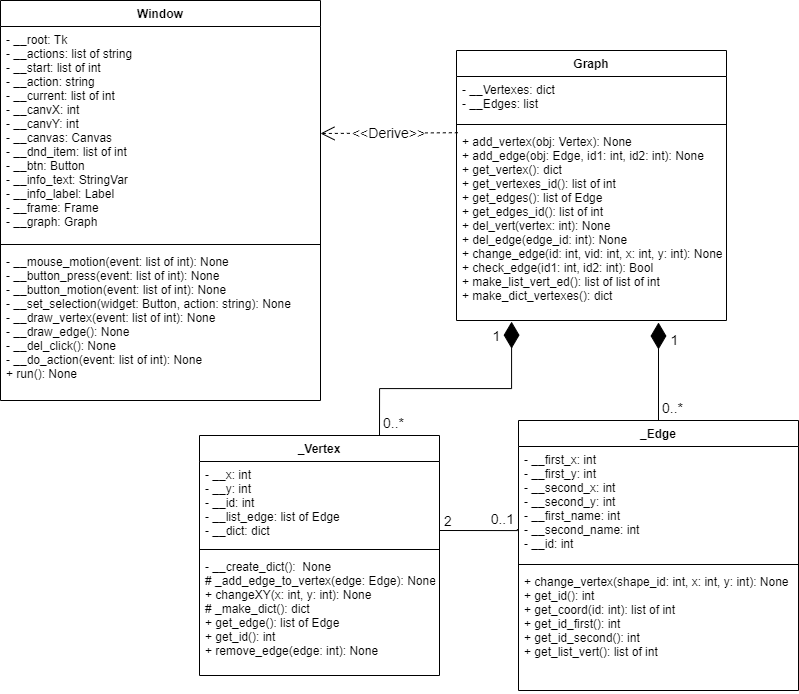

The diagram above was exported from draw.io. Its source (the exported page's mxGraphModel, read from the mxfile embedded in the PNG):
<mxGraphModel dx="1505" dy="943" grid="1" gridSize="11" guides="1" tooltips="1" connect="1" arrows="1" fold="1" page="1" pageScale="1" pageWidth="827" pageHeight="1169" math="0" shadow="0">
  <root>
    <mxCell id="WIyWlLk6GJQsqaUBKTNV-0" />
    <mxCell id="WIyWlLk6GJQsqaUBKTNV-1" parent="WIyWlLk6GJQsqaUBKTNV-0" />
    <mxCell id="rlkUGIvf_0-BfoaOPCDw-0" value="_Vertex" style="swimlane;fontStyle=1;align=center;verticalAlign=top;childLayout=stackLayout;horizontal=1;startSize=26;horizontalStack=0;resizeParent=1;resizeParentMax=0;resizeLast=0;collapsible=1;marginBottom=0;" vertex="1" parent="WIyWlLk6GJQsqaUBKTNV-1">
      <mxGeometry x="216" y="465" width="240" height="240" as="geometry" />
    </mxCell>
    <mxCell id="rlkUGIvf_0-BfoaOPCDw-1" value="- __x: int&#10;- __y: int&#10;- __id: int&#10;- __list_edge: list of Edge&#10;- __dict: dict" style="text;strokeColor=none;fillColor=none;align=left;verticalAlign=top;spacingLeft=4;spacingRight=4;overflow=hidden;rotatable=0;points=[[0,0.5],[1,0.5]];portConstraint=eastwest;" vertex="1" parent="rlkUGIvf_0-BfoaOPCDw-0">
      <mxGeometry y="26" width="240" height="84" as="geometry" />
    </mxCell>
    <mxCell id="rlkUGIvf_0-BfoaOPCDw-2" value="" style="line;strokeWidth=1;fillColor=none;align=left;verticalAlign=middle;spacingTop=-1;spacingLeft=3;spacingRight=3;rotatable=0;labelPosition=right;points=[];portConstraint=eastwest;" vertex="1" parent="rlkUGIvf_0-BfoaOPCDw-0">
      <mxGeometry y="110" width="240" height="8" as="geometry" />
    </mxCell>
    <mxCell id="rlkUGIvf_0-BfoaOPCDw-3" value="- __create_dict():  None&#10;# _add_edge_to_vertex(edge: Edge): None&#10;+ changeXY(x: int, y: int): None&#10;# _make_dict(): dict&#10;+ get_edge(): list of Edge&#10;+ get_id(): int&#10;+ remove_edge(edge: int): None" style="text;strokeColor=none;fillColor=none;align=left;verticalAlign=top;spacingLeft=4;spacingRight=4;overflow=hidden;rotatable=0;points=[[0,0.5],[1,0.5]];portConstraint=eastwest;" vertex="1" parent="rlkUGIvf_0-BfoaOPCDw-0">
      <mxGeometry y="118" width="240" height="122" as="geometry" />
    </mxCell>
    <mxCell id="rlkUGIvf_0-BfoaOPCDw-4" value="_Edge" style="swimlane;fontStyle=1;align=center;verticalAlign=top;childLayout=stackLayout;horizontal=1;startSize=26;horizontalStack=0;resizeParent=1;resizeParentMax=0;resizeLast=0;collapsible=1;marginBottom=0;" vertex="1" parent="WIyWlLk6GJQsqaUBKTNV-1">
      <mxGeometry x="535" y="450" width="280" height="270" as="geometry" />
    </mxCell>
    <mxCell id="rlkUGIvf_0-BfoaOPCDw-5" value="- __first_x: int&#10;- __first_y: int&#10;- __second_x: int&#10;- __second_y: int&#10;- __first_name: int&#10;- __second_name: int&#10;- __id: int" style="text;strokeColor=none;fillColor=none;align=left;verticalAlign=top;spacingLeft=4;spacingRight=4;overflow=hidden;rotatable=0;points=[[0,0.5],[1,0.5]];portConstraint=eastwest;" vertex="1" parent="rlkUGIvf_0-BfoaOPCDw-4">
      <mxGeometry y="26" width="280" height="114" as="geometry" />
    </mxCell>
    <mxCell id="rlkUGIvf_0-BfoaOPCDw-6" value="" style="line;strokeWidth=1;fillColor=none;align=left;verticalAlign=middle;spacingTop=-1;spacingLeft=3;spacingRight=3;rotatable=0;labelPosition=right;points=[];portConstraint=eastwest;" vertex="1" parent="rlkUGIvf_0-BfoaOPCDw-4">
      <mxGeometry y="140" width="280" height="8" as="geometry" />
    </mxCell>
    <mxCell id="rlkUGIvf_0-BfoaOPCDw-7" value="+ change_vertex(shape_id: int, x: int, y: int): None&#10;+ get_id(): int&#10;+ get_coord(id: int): list of int&#10;+ get_id_first(): int&#10;+ get_id_second(): int&#10;+ get_list_vert(): list of int" style="text;strokeColor=none;fillColor=none;align=left;verticalAlign=top;spacingLeft=4;spacingRight=4;overflow=hidden;rotatable=0;points=[[0,0.5],[1,0.5]];portConstraint=eastwest;" vertex="1" parent="rlkUGIvf_0-BfoaOPCDw-4">
      <mxGeometry y="148" width="280" height="122" as="geometry" />
    </mxCell>
    <mxCell id="rlkUGIvf_0-BfoaOPCDw-8" value="Graph" style="swimlane;fontStyle=1;align=center;verticalAlign=top;childLayout=stackLayout;horizontal=1;startSize=26;horizontalStack=0;resizeParent=1;resizeParentMax=0;resizeLast=0;collapsible=1;marginBottom=0;" vertex="1" parent="WIyWlLk6GJQsqaUBKTNV-1">
      <mxGeometry x="473" y="80" width="270" height="270" as="geometry">
        <mxRectangle x="300" y="80" width="66" height="26" as="alternateBounds" />
      </mxGeometry>
    </mxCell>
    <mxCell id="rlkUGIvf_0-BfoaOPCDw-9" value="- __Vertexes: dict&#10;- __Edges: list" style="text;strokeColor=none;fillColor=none;align=left;verticalAlign=top;spacingLeft=4;spacingRight=4;overflow=hidden;rotatable=0;points=[[0,0.5],[1,0.5]];portConstraint=eastwest;" vertex="1" parent="rlkUGIvf_0-BfoaOPCDw-8">
      <mxGeometry y="26" width="270" height="44" as="geometry" />
    </mxCell>
    <mxCell id="rlkUGIvf_0-BfoaOPCDw-10" value="" style="line;strokeWidth=1;fillColor=none;align=left;verticalAlign=middle;spacingTop=-1;spacingLeft=3;spacingRight=3;rotatable=0;labelPosition=right;points=[];portConstraint=eastwest;" vertex="1" parent="rlkUGIvf_0-BfoaOPCDw-8">
      <mxGeometry y="70" width="270" height="8" as="geometry" />
    </mxCell>
    <mxCell id="rlkUGIvf_0-BfoaOPCDw-11" value="+ add_vertex(obj: Vertex): None&#10;+ add_edge(obj: Edge, id1: int, id2: int): None&#10;+ get_vertex(): dict&#10;+ get_vertexes_id(): list of int&#10;+ get_edges(): list of Edge&#10;+ get_edges_id(): list of int&#10;+ del_vert(vertex: int): None&#10;+ del_edge(edge_id: int): None&#10;+ change_edge(id: int, vid: int, x: int, y: int): None&#10;+ check_edge(id1: int, id2: int): Bool&#10;+ make_list_vert_ed(): list of list of int&#10;+ make_dict_vertexes(): dict" style="text;strokeColor=none;fillColor=none;align=left;verticalAlign=top;spacingLeft=4;spacingRight=4;overflow=hidden;rotatable=0;points=[[0,0.5],[1,0.5]];portConstraint=eastwest;" vertex="1" parent="rlkUGIvf_0-BfoaOPCDw-8">
      <mxGeometry y="78" width="270" height="192" as="geometry" />
    </mxCell>
    <mxCell id="rlkUGIvf_0-BfoaOPCDw-14" value="Window" style="swimlane;fontStyle=1;align=center;verticalAlign=top;childLayout=stackLayout;horizontal=1;startSize=26;horizontalStack=0;resizeParent=1;resizeParentMax=0;resizeLast=0;collapsible=1;marginBottom=0;" vertex="1" parent="WIyWlLk6GJQsqaUBKTNV-1">
      <mxGeometry x="17" y="30" width="320" height="400" as="geometry" />
    </mxCell>
    <mxCell id="rlkUGIvf_0-BfoaOPCDw-15" value="- __root: Tk&#10;- __actions: list of string&#10;- __start: list of int&#10;- __action: string&#10;- __current: list of int&#10;- __canvX: int&#10;- __canvY: int&#10;- __canvas: Canvas&#10;- __dnd_item: list of int&#10;- __btn: Button&#10;- __info_text: StringVar&#10;- __info_label: Label&#10;- __frame: Frame&#10;- __graph: Graph&#10;" style="text;strokeColor=none;fillColor=none;align=left;verticalAlign=top;spacingLeft=4;spacingRight=4;overflow=hidden;rotatable=0;points=[[0,0.5],[1,0.5]];portConstraint=eastwest;" vertex="1" parent="rlkUGIvf_0-BfoaOPCDw-14">
      <mxGeometry y="26" width="320" height="214" as="geometry" />
    </mxCell>
    <mxCell id="rlkUGIvf_0-BfoaOPCDw-16" value="" style="line;strokeWidth=1;fillColor=none;align=left;verticalAlign=middle;spacingTop=-1;spacingLeft=3;spacingRight=3;rotatable=0;labelPosition=right;points=[];portConstraint=eastwest;" vertex="1" parent="rlkUGIvf_0-BfoaOPCDw-14">
      <mxGeometry y="240" width="320" height="8" as="geometry" />
    </mxCell>
    <mxCell id="rlkUGIvf_0-BfoaOPCDw-17" value="- __mouse_motion(event: list of int): None&#10;- __button_press(event: list of int): None&#10;- __button_motion(event: list of int): None&#10;- __set_selection(widget: Button, action: string): None&#10;- __draw_vertex(event: list of int): None&#10;- __draw_edge(): None&#10;- __del_click(): None&#10;- __do_action(event: list of int): None&#10;+ run(): None" style="text;strokeColor=none;fillColor=none;align=left;verticalAlign=top;spacingLeft=4;spacingRight=4;overflow=hidden;rotatable=0;points=[[0,0.5],[1,0.5]];portConstraint=eastwest;" vertex="1" parent="rlkUGIvf_0-BfoaOPCDw-14">
      <mxGeometry y="248" width="320" height="152" as="geometry" />
    </mxCell>
    <mxCell id="rlkUGIvf_0-BfoaOPCDw-19" value="" style="endArrow=diamondThin;endFill=1;endSize=24;html=1;rounded=0;exitX=0.5;exitY=0;exitDx=0;exitDy=0;" edge="1" parent="WIyWlLk6GJQsqaUBKTNV-1" source="rlkUGIvf_0-BfoaOPCDw-4">
      <mxGeometry width="160" relative="1" as="geometry">
        <mxPoint x="696" y="280" as="sourcePoint" />
        <mxPoint x="675" y="352" as="targetPoint" />
      </mxGeometry>
    </mxCell>
    <mxCell id="rlkUGIvf_0-BfoaOPCDw-27" value="1" style="edgeLabel;html=1;align=center;verticalAlign=middle;resizable=0;points=[];fontSize=14;" vertex="1" connectable="0" parent="rlkUGIvf_0-BfoaOPCDw-19">
      <mxGeometry x="0.8473" y="-3" relative="1" as="geometry">
        <mxPoint x="12" y="10" as="offset" />
      </mxGeometry>
    </mxCell>
    <mxCell id="rlkUGIvf_0-BfoaOPCDw-29" value="0..*" style="edgeLabel;html=1;align=center;verticalAlign=middle;resizable=0;points=[];fontSize=14;" vertex="1" connectable="0" parent="rlkUGIvf_0-BfoaOPCDw-19">
      <mxGeometry x="-0.6677" relative="1" as="geometry">
        <mxPoint x="13" y="4" as="offset" />
      </mxGeometry>
    </mxCell>
    <mxCell id="rlkUGIvf_0-BfoaOPCDw-22" value="" style="endArrow=none;html=1;edgeStyle=orthogonalEdgeStyle;rounded=0;entryX=-0.004;entryY=0.724;entryDx=0;entryDy=0;entryPerimeter=0;" edge="1" parent="WIyWlLk6GJQsqaUBKTNV-1" target="rlkUGIvf_0-BfoaOPCDw-5">
      <mxGeometry relative="1" as="geometry">
        <mxPoint x="456" y="560" as="sourcePoint" />
        <mxPoint x="528" y="560" as="targetPoint" />
        <Array as="points">
          <mxPoint x="534" y="560" />
        </Array>
      </mxGeometry>
    </mxCell>
    <mxCell id="rlkUGIvf_0-BfoaOPCDw-23" value="2" style="edgeLabel;resizable=0;html=1;align=left;verticalAlign=bottom;fontSize=14;" connectable="0" vertex="1" parent="rlkUGIvf_0-BfoaOPCDw-22">
      <mxGeometry x="-1" relative="1" as="geometry">
        <mxPoint x="3" as="offset" />
      </mxGeometry>
    </mxCell>
    <mxCell id="rlkUGIvf_0-BfoaOPCDw-24" value="0..1" style="edgeLabel;resizable=0;html=1;align=right;verticalAlign=bottom;fontSize=14;" connectable="0" vertex="1" parent="rlkUGIvf_0-BfoaOPCDw-22">
      <mxGeometry x="1" relative="1" as="geometry">
        <mxPoint x="-3" as="offset" />
      </mxGeometry>
    </mxCell>
    <mxCell id="rlkUGIvf_0-BfoaOPCDw-25" value="" style="endArrow=diamondThin;endFill=1;endSize=24;html=1;rounded=0;entryX=0.204;entryY=1.006;entryDx=0;entryDy=0;entryPerimeter=0;edgeStyle=orthogonalEdgeStyle;exitX=0.75;exitY=0;exitDx=0;exitDy=0;" edge="1" parent="WIyWlLk6GJQsqaUBKTNV-1" source="rlkUGIvf_0-BfoaOPCDw-0" target="rlkUGIvf_0-BfoaOPCDw-11">
      <mxGeometry width="160" relative="1" as="geometry">
        <mxPoint x="656" y="510" as="sourcePoint" />
        <mxPoint x="816" y="510" as="targetPoint" />
        <Array as="points">
          <mxPoint x="396" y="418" />
          <mxPoint x="528" y="418" />
        </Array>
      </mxGeometry>
    </mxCell>
    <mxCell id="rlkUGIvf_0-BfoaOPCDw-26" value="1" style="edgeLabel;html=1;align=center;verticalAlign=middle;resizable=0;points=[];fontSize=14;" vertex="1" connectable="0" parent="rlkUGIvf_0-BfoaOPCDw-25">
      <mxGeometry x="0.8374" y="1" relative="1" as="geometry">
        <mxPoint x="-15" y="-6" as="offset" />
      </mxGeometry>
    </mxCell>
    <mxCell id="rlkUGIvf_0-BfoaOPCDw-28" value="0..*" style="edgeLabel;html=1;align=center;verticalAlign=middle;resizable=0;points=[];fontSize=14;" vertex="1" connectable="0" parent="rlkUGIvf_0-BfoaOPCDw-25">
      <mxGeometry x="-0.6678" relative="1" as="geometry">
        <mxPoint x="13" y="29" as="offset" />
      </mxGeometry>
    </mxCell>
    <mxCell id="rlkUGIvf_0-BfoaOPCDw-30" value="&amp;lt;&amp;lt;Derive&amp;gt;&amp;gt;" style="endArrow=open;endSize=12;dashed=1;html=1;rounded=0;fontSize=14;entryX=1;entryY=0.5;entryDx=0;entryDy=0;exitX=0.005;exitY=0.022;exitDx=0;exitDy=0;exitPerimeter=0;" edge="1" parent="WIyWlLk6GJQsqaUBKTNV-1" source="rlkUGIvf_0-BfoaOPCDw-11" target="rlkUGIvf_0-BfoaOPCDw-15">
      <mxGeometry width="160" relative="1" as="geometry">
        <mxPoint x="99" y="341" as="sourcePoint" />
        <mxPoint x="259" y="341" as="targetPoint" />
      </mxGeometry>
    </mxCell>
  </root>
</mxGraphModel>